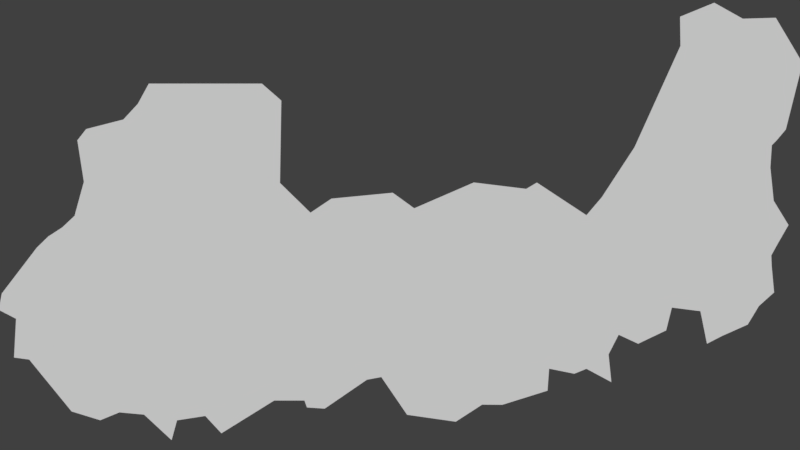 # Source: Pothole_09.blend  (saved by Blender 2.78.0; exported with 4.5.12 LTS)
import bpy
from mathutils import Matrix  # noqa: F401  (used for matrix-valued properties, if any)

bpy.ops.wm.read_factory_settings(use_empty=True)
scene = bpy.context.scene
scene.name = 'Scene'

# ---- collections
col_collection_1 = bpy.data.collections.new('Collection 1'); scene.collection.children.link(col_collection_1)

# ---- world
world_world = bpy.data.worlds.new('World'); scene.world = world_world
world_world.color = (0.05088, 0.05088, 0.05088)
world_world.use_sun_shadow = False
world_world.sun_shadow_jitter_overblur = 0.0
world_world.cycles.sampling_method = 'MANUAL'

# ---- cameras
cam_camera_001 = bpy.data.cameras.new('Camera.001')
cam_camera_001.clip_end = 100.0
cam_camera_001.lens = 35.0
cam_camera_001.sensor_width = 32.0
cam_camera_001.sensor_height = 18.0
cam_camera_001.display_size = 2.0
cam_camera_001.dof.focus_distance = 0.0
cam_camera_001.dof.aperture_fstop = 128.0
cam_camera_001.dof.aperture_blades = 6

# ---- meshes
me_cylinder = bpy.data.meshes.new('Cylinder')
me_cylinder.from_pydata([(-0.05436, 0.2423, -0.005), (-0.05436, 0.2423, 0.005), (0.107, 0.1256, -0.005), (0.107, 0.1256, 0.005), (0.5539, 0.3192, -0.005), (0.5539, 0.3192, 0.005), (0.9466, 0.2713, -0.005), (0.9466, 0.2713, 0.005), (1.027, 0.3187, -0.005), (1.027, 0.3187, 0.005), (1.399, 0.07367, -0.005), (1.399, 0.07367, 0.005), (1.514, 0.2092, -0.005), (1.514, 0.2092, 0.005), (1.759, 0.5833, -0.005), (1.759, 0.5833, 0.005), (2.104, 1.344, -0.005), (2.104, 1.344, 0.005), (2.101, 1.563, -0.005), (2.101, 1.563, 0.005), (2.358, 1.668, -0.005), (2.358, 1.668, 0.005), (2.572, 1.548, -0.005), (2.572, 1.548, 0.005), (2.915, 3.894e-07, -0.005), (2.915, 3.894e-07, 0.005), (2.807, -0.5057, -0.005), (2.807, -0.5057, 0.005), (2.693, -0.6082, -0.005), (2.693, -0.6082, 0.005), (2.609, -0.7472, -0.005), (2.609, -0.7472, 0.005), (2.303, -0.8913, -0.005), (2.303, -0.8913, 0.005), (2.04, -0.6196, -0.005), (2.04, -0.6196, 0.005), (1.586, -1.179, -0.005), (1.586, -1.179, 0.005), (1.399, -1.079, -0.005), (1.399, -1.079, 0.005), (1.308, -1.116, -0.005), (1.308, -1.116, 0.005), (1.119, -1.078, -0.005), (1.119, -1.078, 0.005), (1.107, -1.243, -0.005), (1.107, -1.243, 0.005), (0.7684, -1.349, -0.005), (0.7684, -1.349, 0.005), (0.6161, -1.348, -0.005), (0.6161, -1.348, 0.005), (0.4185, -1.476, -0.005), (0.4185, -1.476, 0.005), (0.05315, -1.424, -0.005), (0.05315, -1.424, 0.005), (-0.1402, -1.141, -0.005), (-0.1402, -1.141, 0.005), (-0.248, -1.161, -0.005), (-0.248, -1.161, 0.005), (-0.5652, -1.378, -0.005), (-0.5652, -1.378, 0.005), (-0.6985, -1.369, -0.005), (-0.6985, -1.369, 0.005), (-0.7169, -1.317, -0.005), (-0.7169, -1.317, 0.005), (-0.9438, -1.317, -0.005), (-0.9438, -1.317, 0.005), (-1.34, -1.563, -0.005), (-1.34, -1.563, 0.005), (-1.461, -1.433, -0.005), (-1.461, -1.433, 0.005), (-1.675, -1.466, -0.005), (-1.675, -1.466, 0.005), (-2.535, -0.01812, -0.005), (-2.535, -0.01812, 0.005), (-2.372, 0.3245, -0.005), (-2.372, 0.3245, 0.005), (-2.421, 0.6354, -0.005), (-2.421, 0.6354, 0.005), (-2.355, 0.7201, -0.005), (-2.355, 0.7201, 0.005), (-2.076, 0.7916, -0.005), (-2.076, 0.7916, 0.005), (-1.967, 0.9095, -0.005), (-1.967, 0.9095, 0.005), (-1.885, 1.061, -0.005), (-1.885, 1.061, 0.005), (-1.036, 1.061, -0.005), (-1.036, 1.061, 0.005), (-0.8913, 0.9348, -0.005), (-0.8913, 0.9348, 0.005), (-0.9013, 0.3166, -0.005), (-0.9013, 0.3166, 0.005), (-0.6717, 0.09265, -0.005), (-0.6717, 0.09265, 0.005), (-0.5147, 0.198, -0.005), (-0.5147, 0.198, 0.005), (-2.443, 0.06868, -0.005), (-2.442, 0.06881, 0.005), (-1.715, -1.613, 0.005), (-1.715, -1.613, -0.005), (-1.92, -1.423, 0.005), (-1.92, -1.423, -0.005), (-2.105, -1.406, -0.005), (-2.105, -1.406, 0.005), (-2.249, -1.465, 0.005), (-2.249, -1.465, -0.005), (-2.464, -1.399, 0.005), (-2.464, -1.399, -0.005), (-2.782, -1.01, 0.005), (-2.782, -1.01, -0.005), (-2.896, -0.9943, 0.005), (-2.896, -0.9943, -0.005), (-2.881, -0.7037, 0.005), (-2.881, -0.7036, -0.005), (-3.011, -0.6367, 0.005), (-3.011, -0.6366, -0.005), (-2.639, -0.08559, 0.005), (-2.639, -0.08557, -0.005), (-2.725, -0.1693, -0.005), (-2.725, -0.1693, 0.005), (-2.988, -0.5136, -0.005), (-2.988, -0.5136, 0.005), (2.82, 1.555, -0.005), (2.82, 1.555, 0.005), (3.021, 1.215, -0.005), (3.021, 1.215, 0.005), (2.895, 0.7163, 0.005), (2.895, 0.7161, -0.005), (2.826, 0.6343, -0.005), (2.826, 0.6346, 0.005), (2.79, 0.598, -0.005), (2.79, 0.5983, 0.005), (2.779, 0.4308, -0.005), (2.779, 0.4311, 0.005), (2.804, 0.1819, -0.005), (2.804, 0.1823, 0.005), (2.786, -0.2278, -0.005), (2.786, -0.2279, 0.005), (2.835, -0.1393, -0.005), (2.835, -0.1393, 0.005), (2.789, -0.3081, -0.005), (2.789, -0.308, 0.005), (2.254, -0.6468, 0.005), (2.254, -0.6466, -0.005), (2.414, -0.8339, 0.005), (2.415, -0.8342, -0.005), (1.997, -0.7911, 0.005), (1.996, -0.7912, -0.005), (1.787, -0.891, 0.005), (1.787, -0.8913, -0.005), (1.641, -0.8231, 0.005), (1.64, -0.8236, -0.005), (1.565, -0.9713, -0.005), (1.565, -0.9707, 0.005)], [], [(0, 1, 3, 2), (2, 3, 5, 4), (4, 5, 7, 6), (6, 7, 9, 8), (8, 9, 11, 10), (10, 11, 13, 12), (12, 13, 15, 14), (14, 15, 17, 16), (16, 17, 19, 18), (18, 19, 21, 20), (20, 21, 23, 22), (22, 23, 123, 122), (24, 25, 139, 138), (26, 27, 29, 28), (28, 29, 31, 30), (30, 31, 144, 145), (32, 33, 142, 143), (34, 35, 146, 147), (36, 37, 39, 38), (38, 39, 41, 40), (40, 41, 43, 42), (42, 43, 45, 44), (44, 45, 47, 46), (46, 47, 49, 48), (48, 49, 51, 50), (50, 51, 53, 52), (52, 53, 55, 54), (54, 55, 57, 56), (56, 57, 59, 58), (58, 59, 61, 60), (60, 61, 63, 62), (62, 63, 65, 64), (64, 65, 67, 66), (66, 67, 69, 68), (68, 69, 71, 70), (70, 71, 98, 99), (72, 73, 97, 96), (74, 75, 77, 76), (76, 77, 79, 78), (78, 79, 81, 80), (80, 81, 83, 82), (82, 83, 85, 84), (84, 85, 87, 86), (86, 87, 89, 88), (88, 89, 91, 90), (90, 91, 93, 92), (3, 1, 95, 93, 91, 89, 87, 85, 83, 81, 79, 77, 75, 97, 73, 116, 119, 121, 114, 112, 110, 108, 106, 104, 103, 100, 98, 71, 69, 67, 65, 63, 61, 59, 57, 55, 53, 51, 49, 47, 45, 43, 41, 39, 37, 153, 150, 148, 146, 35, 142, 33, 144, 31, 29, 27, 141, 137, 139, 25, 135, 133, 131, 129, 126, 125, 123, 23, 21, 19, 17, 15, 13, 11, 9, 7, 5), (92, 93, 95, 94), (94, 95, 1, 0), (0, 2, 4, 6, 8, 10, 12, 14, 16, 18, 20, 22, 122, 124, 127, 128, 130, 132, 134, 24, 138, 136, 140, 26, 28, 30, 145, 32, 143, 34, 147, 149, 151, 152, 36, 38, 40, 42, 44, 46, 48, 50, 52, 54, 56, 58, 60, 62, 64, 66, 68, 70, 99, 101, 102, 105, 107, 109, 111, 113, 115, 120, 118, 117, 72, 96, 74, 76, 78, 80, 82, 84, 86, 88, 90, 92, 94), (96, 97, 75, 74), (99, 98, 100, 101), (101, 100, 103, 102), (102, 103, 104, 105), (105, 104, 106, 107), (107, 106, 108, 109), (109, 108, 110, 111), (111, 110, 112, 113), (113, 112, 114, 115), (115, 114, 121, 120), (117, 116, 73, 72), (118, 119, 116, 117), (120, 121, 119, 118), (122, 123, 125, 124), (124, 125, 126, 127), (127, 126, 129, 128), (128, 129, 131, 130), (130, 131, 133, 132), (132, 133, 135, 134), (134, 135, 25, 24), (136, 137, 141, 140), (138, 139, 137, 136), (140, 141, 27, 26), (143, 142, 35, 34), (145, 144, 33, 32), (147, 146, 148, 149), (149, 148, 150, 151), (151, 150, 153, 152), (152, 153, 37, 36)])
_uv = me_cylinder.uv_layers.new(name='UVMap')
_uv.uv.foreach_set('vector', [0.0, 0.0, 0.0, 0.0, 0.0, 0.0, 0.0, 0.0, 0.0, 0.0, 0.0, 0.0, 0.0, 0.0, 0.0, 0.0, 0.0, 0.0, 0.0, 0.0, 0.0, 0.0, 0.0, 0.0, 0.0, 0.0, 0.0, 0.0, 0.0, 0.0, 0.0, 0.0, 0.0, 0.0, 0.0, 0.0, 0.0, 0.0, 0.0, 0.0, 0.0, 0.0, 0.0, 0.0, 0.0, 0.0, 0.0, 0.0, 0.0, 0.0, 0.0, 0.0, 0.0, 0.0, 0.0, 0.0, 0.0, 0.0, 0.0, 0.0, 0.0, 0.0, 0.0, 0.0, 0.0, 0.0, 0.0, 0.0, 0.0, 0.0, 0.0, 0.0, 0.0, 0.0, 0.0, 0.0, 0.0, 0.0, 0.0, 0.0, 0.0, 0.0, 0.0, 0.0, 0.0, 0.0, 0.0, 0.0, 0.0, 0.0, 0.0, 0.0, 0.0, 0.0, 0.0, 0.0, 0.0, 0.0, 0.0, 0.0, 0.0, 0.0, 0.0, 0.0, 0.0, 0.0, 0.0, 0.0, 0.0, 0.0, 0.0, 0.0, 0.0, 0.0, 0.0, 0.0, 0.0, 0.0, 0.0, 0.0, 0.0, 0.0, 0.0, 0.0, 0.0, 0.0, 0.0, 0.0, 0.0, 0.0, 0.0, 0.0, 0.0, 0.0, 0.0, 0.0, 0.0, 0.0, 0.0, 0.0, 0.0, 0.0, 0.0, 0.0, 0.0, 0.0, 0.0, 0.0, 0.0, 0.0, 0.0, 0.0, 0.0, 0.0, 0.0, 0.0, 0.0, 0.0, 0.0, 0.0, 0.0, 0.0, 0.0, 0.0, 0.0, 0.0, 0.0, 0.0, 0.0, 0.0, 0.0, 0.0, 0.0, 0.0, 0.0, 0.0, 0.0, 0.0, 0.0, 0.0, 0.0, 0.0, 0.0, 0.0, 0.0, 0.0, 0.0, 0.0, 0.0, 0.0, 0.0, 0.0, 0.0, 0.0, 0.0, 0.0, 0.0, 0.0, 0.0, 0.0, 0.0, 0.0, 0.0, 0.0, 0.0, 0.0, 0.0, 0.0, 0.0, 0.0, 0.0, 0.0, 0.0, 0.0, 0.0, 0.0, 0.0, 0.0, 0.0, 0.0, 0.0, 0.0, 0.0, 0.0, 0.0, 0.0, 0.0, 0.0, 0.0, 0.0, 0.0, 0.0, 0.0, 0.0, 0.0, 0.0, 0.0, 0.0, 0.0, 0.0, 0.0, 0.0, 0.0, 0.0, 0.0, 0.0, 0.0, 0.0, 0.0, 0.0, 0.0, 0.0, 0.0, 0.0, 0.0, 0.0, 0.0, 0.0, 0.0, 0.0, 0.0, 0.0, 0.0, 0.0, 0.0, 0.0, 0.0, 0.0, 0.0, 0.0, 0.0, 0.0, 0.0, 0.0, 0.0, 0.0, 0.0, 0.0, 0.0, 0.0, 0.0, 0.0, 0.0, 0.0, 0.0, 0.0, 0.0, 0.0, 0.0, 0.0, 0.0, 0.0, 0.0, 0.0, 0.0, 0.0, 0.0, 0.0, 0.0, 0.0, 0.0, 0.0, 0.0, 0.0, 0.0, 0.0, 0.0, 0.0, 0.0, 0.0, 0.0, 0.0, 0.0, 0.0, 0.0, 0.0, 0.0, 0.0, 0.0, 0.0, 0.0, 0.0, 0.0, 0.0, 0.0, 0.0, 0.0, 0.0, 0.0, 0.0, 0.0, 0.0, 0.0, 0.0, 0.0, 0.0, 0.0, 0.0, 0.0, 0.0, 0.0, 0.0, 0.0, 0.0, 0.0, 0.0, 0.0, 0.0, 0.0, 0.0, 0.0, 0.0, 0.0, 0.0, 0.0, 0.0, 0.0, 0.0, 0.0, 0.0, 0.0, 0.0, 0.0, 0.0, 0.0, 0.0, 0.0, 0.0, 0.5072, 0.541, 0.48, 0.5686, 0.4116, 0.5547, 0.3867, 0.5287, 0.3476, 0.586, 0.3544, 0.744, 0.3264, 0.801, 0.1859, 0.8049, 0.168, 0.7537, 0.1446, 0.7209, 0.1052, 0.6994, 0.1012, 0.6757, 0.1051, 0.5792, 0.1, 0.5205, 0.07633, 0.4871, 0.05342, 0.4612, 0.03487, 0.4103, 0.01304, 0.3384, 0.003397, 0.3163, 0.01792, 0.2867, 0.021, 0.2175, 0.04004, 0.1884, 0.08894, 0.09863, 0.1291, 0.06925, 0.1525, 0.08814, 0.1877, 0.09098, 0.2039, 0.03145, 0.2272, 0.07053, 0.2575, 0.07773, 0.2785, 0.04106, 0.3465, 0.1113, 0.3821, 0.1079, 0.3883, 0.09472, 0.4125, 0.0929, 0.4595, 0.1672, 0.4821, 0.1484, 0.511, 0.06764, 0.5629, 0.05041, 0.5931, 0.1009, 0.6382, 0.1086, 0.6824, 0.1312, 0.6889, 0.1755, 0.7209, 0.1595, 0.7358, 0.1844, 0.7647, 0.1549, 0.7654, 0.2269, 0.7724, 0.2497, 0.7888, 0.2403, 0.8274, 0.2518, 0.8331, 0.3094, 0.8749, 0.3112, 0.8862, 0.2376, 0.8994, 0.2571, 0.9444, 0.2912, 0.9444, 0.3194, 0.9681, 0.3519, 0.9616, 0.4125, 0.9687, 0.434, 0.973, 0.4655, 0.995, 0.48, 0.9633, 0.5837, 0.9689, 0.6261, 0.9665, 0.6767, 0.9844, 0.7468, 0.9968, 0.7825, 1.004, 0.8568, 0.9741, 0.9477, 0.9319, 0.9483, 0.9021, 0.9959, 0.8557, 0.961, 0.8496, 0.8728, 0.778, 0.6023, 0.7556, 0.5449, 0.719, 0.5327, 0.6767, 0.5762, 0.6207, 0.5813, 0.573, 0.5747, 0.0, 0.0, 0.0, 0.0, 0.0, 0.0, 0.0, 0.0, 0.0, 0.0, 0.0, 0.0, 0.0, 0.0, 0.0, 0.0, 0.0, 0.0, 0.0, 0.0, 0.0, 0.0, 0.0, 0.0, 0.0, 0.0, 0.0, 0.0, 0.0, 0.0, 0.0, 0.0, 0.0, 0.0, 0.0, 0.0, 0.0, 0.0, 0.0, 0.0, 0.0, 0.0, 0.0, 0.0, 0.0, 0.0, 0.0, 0.0, 0.0, 0.0, 0.0, 0.0, 0.0, 0.0, 0.0, 0.0, 0.0, 0.0, 0.0, 0.0, 0.0, 0.0, 0.0, 0.0, 0.0, 0.0, 0.0, 0.0, 0.0, 0.0, 0.0, 0.0, 0.0, 0.0, 0.0, 0.0, 0.0, 0.0, 0.0, 0.0, 0.0, 0.0, 0.0, 0.0, 0.0, 0.0, 0.0, 0.0, 0.0, 0.0, 0.0, 0.0, 0.0, 0.0, 0.0, 0.0, 0.0, 0.0, 0.0, 0.0, 0.0, 0.0, 0.0, 0.0, 0.0, 0.0, 0.0, 0.0, 0.0, 0.0, 0.0, 0.0, 0.0, 0.0, 0.0, 0.0, 0.0, 0.0, 0.0, 0.0, 0.0, 0.0, 0.0, 0.0, 0.0, 0.0, 0.0, 0.0, 0.0, 0.0, 0.0, 0.0, 0.0, 0.0, 0.0, 0.0, 0.0, 0.0, 0.0, 0.0, 0.0, 0.0, 0.0, 0.0, 0.0, 0.0, 0.0, 0.0, 0.0, 0.0, 0.0, 0.0, 0.0, 0.0, 0.0, 0.0, 0.0, 0.0, 0.0, 0.0, 0.0, 0.0, 0.0, 0.0, 0.0, 0.0, 0.0, 0.0, 0.0, 0.0, 0.0, 0.0, 0.0, 0.0, 0.0, 0.0, 0.0, 0.0, 0.0, 0.0, 0.0, 0.0, 0.0, 0.0, 0.0, 0.0, 0.0, 0.0, 0.0, 0.0, 0.0, 0.0, 0.0, 0.0, 0.0, 0.0, 0.0, 0.0, 0.0, 0.0, 0.0, 0.0, 0.0, 0.0, 0.0, 0.0, 0.0, 0.0, 0.0, 0.0, 0.0, 0.0, 0.0, 0.0, 0.0, 0.0, 0.0, 0.0, 0.0, 0.0, 0.0, 0.0, 0.0, 0.0, 0.0, 0.0, 0.0, 0.0, 0.0, 0.0, 0.0, 0.0, 0.0, 0.0, 0.0, 0.0, 0.0, 0.0, 0.0, 0.0, 0.0, 0.0, 0.0, 0.0, 0.0, 0.0, 0.0, 0.0, 0.0, 0.0, 0.0, 0.0, 0.0, 0.0, 0.0, 0.0, 0.0, 0.0, 0.0, 0.0, 0.0, 0.0, 0.0, 0.0, 0.0, 0.0, 0.0, 0.0, 0.0, 0.0, 0.0, 0.0, 0.0, 0.0, 0.0, 0.0, 0.0, 0.0, 0.0, 0.0, 0.0, 0.0, 0.0, 0.0, 0.0, 0.0, 0.0, 0.0, 0.0, 0.0, 0.0, 0.0, 0.0, 0.0, 0.0, 0.0, 0.0, 0.0, 0.0, 0.0, 0.0, 0.0, 0.0, 0.0, 0.0, 0.0, 0.0, 0.0, 0.0, 0.0, 0.0, 0.0, 0.0, 0.0, 0.0, 0.0, 0.0, 0.0, 0.0, 0.0, 0.0, 0.0, 0.0, 0.0, 0.0, 0.0, 0.0, 0.0, 0.0, 0.0, 0.0, 0.0, 0.0, 0.0, 0.0, 0.0, 0.0, 0.0, 0.0, 0.0, 0.0, 0.0, 0.0, 0.0, 0.0, 0.0, 0.0, 0.0, 0.0, 0.0, 0.0, 0.0, 0.0, 0.0, 0.0, 0.0, 0.0, 0.0, 0.0, 0.0, 0.0, 0.0, 0.0, 0.0, 0.0, 0.0, 0.0, 0.0, 0.0, 0.0, 0.0, 0.0, 0.0, 0.0, 0.0, 0.0, 0.0, 0.0, 0.0, 0.0, 0.0, 0.0, 0.0, 0.0, 0.0, 0.0, 0.0, 0.0, 0.0, 0.0, 0.0, 0.0, 0.0, 0.0, 0.0, 0.0, 0.0, 0.0, 0.0, 0.0, 0.0, 0.0])
me_cylinder.use_remesh_preserve_volume = False
me_cylinder.use_remesh_preserve_attributes = False
me_cylinder.use_mirror_vertex_groups = False
me_cylinder.update()

# ---- objects
ob_cylinder = bpy.data.objects.new('Cylinder', me_cylinder)
ob_camera = bpy.data.objects.new('Camera', cam_camera_001)

# ---- transforms, parenting, visibility, modifiers, constraints
ob_cylinder.location = (0.0, 0.0, 0.0)
ob_cylinder.lineart.crease_threshold = 0.0
ob_camera.location = (0.0, 0.0, 6.57)
ob_camera.lineart.crease_threshold = 0.0

# ---- collection membership
col_collection_1.objects.link(ob_cylinder)
col_collection_1.objects.link(ob_camera)

# ---- scene / render settings (as saved in the file)
scene.camera = ob_camera
scene.frame_start = 1; scene.frame_end = 250; scene.frame_set(1)
scene.render.engine = 'BLENDER_EEVEE_NEXT'
scene.render.resolution_percentage = 50
scene.render.dither_intensity = 0.0
scene.cycles.use_denoising = False
scene.cycles.samples = 128
scene.cycles.sampling_pattern = 'TABULATED_SOBOL'
scene.cycles.light_sampling_threshold = 0.0
scene.cycles.use_adaptive_sampling = False
scene.cycles.use_light_tree = False
scene.cycles.blur_glossy = 0.0
scene.cycles.sample_clamp_indirect = 0.0
scene.view_settings.view_transform = 'Standard'
bpy.context.view_layer.update()

# ---- added for rendering (the .blend has no usable light): sun
light_auto_sun = bpy.data.lights.new('AutoSun', 'SUN')
light_auto_sun.energy = 3.0
light_auto_sun.angle = 0.0523599
ob_auto_sun = bpy.data.objects.new('AutoSun', light_auto_sun)
scene.collection.objects.link(ob_auto_sun)
ob_auto_sun.rotation_euler = (0.872665, 0.174533, 0.523599)
bpy.context.view_layer.update()
